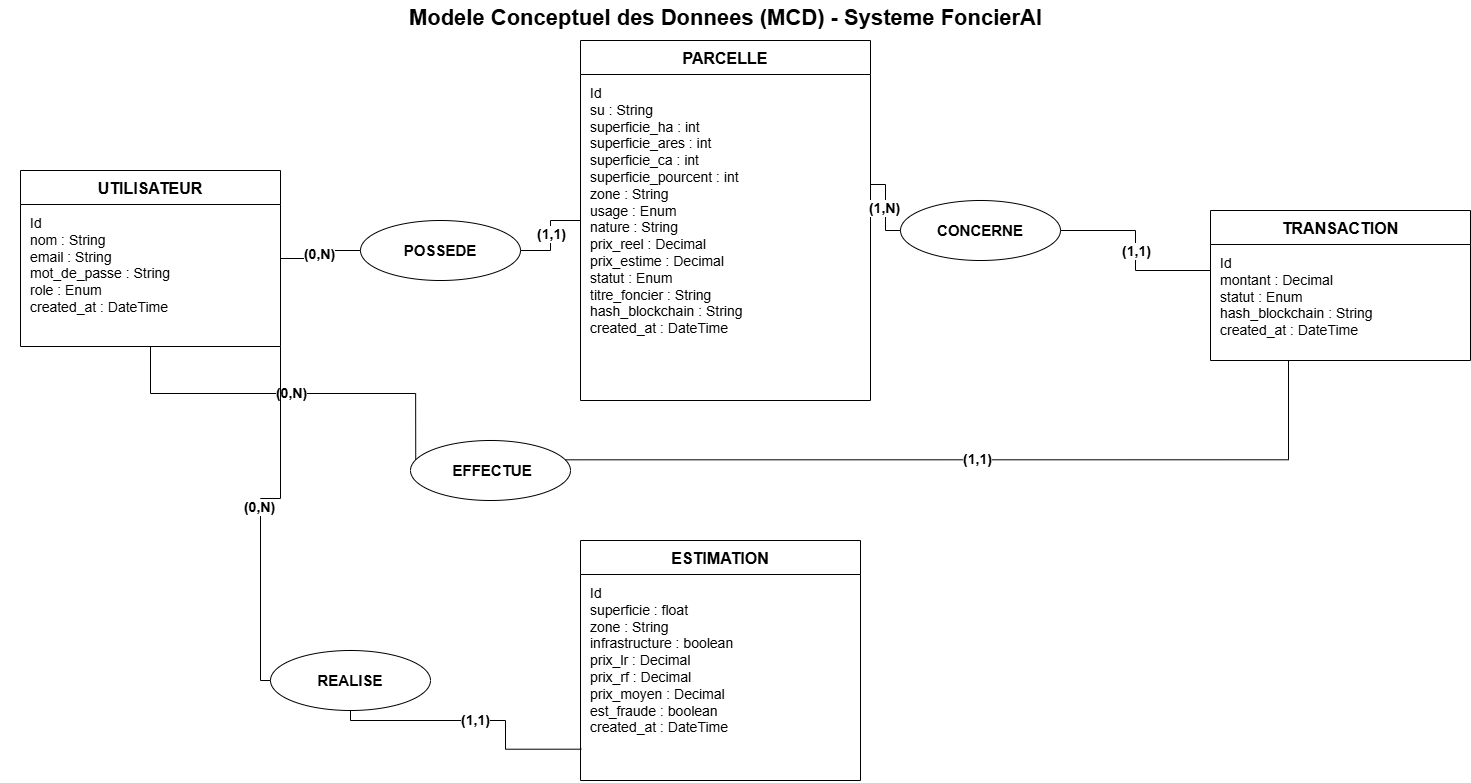

The diagram above was exported from draw.io. Its source (the exported page's mxGraphModel, read from the mxfile embedded in the PNG):
<mxGraphModel dx="1086" dy="727" grid="1" gridSize="10" guides="1" tooltips="1" connect="1" arrows="1" fold="1" page="1" pageScale="1" pageWidth="850" pageHeight="1100" math="0" shadow="0">
  <root>
    <mxCell id="0" />
    <mxCell id="1" parent="0" />
    <mxCell id="titre" parent="1" style="text;align=center;verticalAlign=middle;fontStyle=1;fontSize=22;html=1;" value="Modele Conceptuel des Donnees (MCD) - Systeme FoncierAI" vertex="1">
      <mxGeometry height="35" width="1450" x="20" as="geometry" />
    </mxCell>
    <mxCell id="ent_user" parent="1" style="swimlane;fontStyle=1;align=center;verticalAlign=middle;childLayout=stackLayout;horizontal=1;startSize=34;horizontalStack=0;resizeParent=0;fillColor=#ffffff;strokeColor=#000000;fontSize=16;" value="UTILISATEUR" vertex="1">
      <mxGeometry height="176" width="260" x="40" y="170" as="geometry" />
    </mxCell>
    <mxCell id="ent_user_attrs" parent="ent_user" style="text;align=left;verticalAlign=top;spacingLeft=8;spacingTop=4;overflow=hidden;fontSize=14;whiteSpace=wrap;html=1;" value="Id&#10;nom : String&#10;email : String&#10;mot_de_passe : String&#10;role : Enum&#10;created_at : DateTime" vertex="1">
      <mxGeometry height="142" width="260" y="34" as="geometry" />
    </mxCell>
    <mxCell id="ent_parc" parent="1" style="swimlane;fontStyle=1;align=center;verticalAlign=middle;childLayout=stackLayout;horizontal=1;startSize=34;horizontalStack=0;resizeParent=0;fillColor=#ffffff;strokeColor=#000000;fontSize=16;" value="PARCELLE" vertex="1">
      <mxGeometry height="360" width="290" x="600" y="40" as="geometry" />
    </mxCell>
    <mxCell id="ent_parc_attrs" parent="ent_parc" style="text;align=left;verticalAlign=top;spacingLeft=8;spacingTop=4;overflow=hidden;fontSize=14;whiteSpace=wrap;html=1;" value="Id&#10;su : String&#10;superficie_ha : int&#10;superficie_ares : int&#10;superficie_ca : int&#10;superficie_pourcent : int&#10;zone : String&#10;usage : Enum&#10;nature : String&#10;prix_reel : Decimal&#10;prix_estime : Decimal&#10;statut : Enum&#10;titre_foncier : String&#10;hash_blockchain : String&#10;created_at : DateTime" vertex="1">
      <mxGeometry height="326" width="290" y="34" as="geometry" />
    </mxCell>
    <mxCell id="ent_trans" parent="1" style="swimlane;fontStyle=1;align=center;verticalAlign=middle;childLayout=stackLayout;horizontal=1;startSize=34;horizontalStack=0;resizeParent=0;fillColor=#ffffff;strokeColor=#000000;fontSize=16;" value="TRANSACTION" vertex="1">
      <mxGeometry height="150" width="260" x="1230" y="210" as="geometry" />
    </mxCell>
    <mxCell id="ent_trans_attrs" parent="ent_trans" style="text;align=left;verticalAlign=top;spacingLeft=8;spacingTop=4;overflow=hidden;fontSize=14;whiteSpace=wrap;html=1;" value="Id&#10;montant : Decimal&#10;statut : Enum&#10;hash_blockchain : String&#10;created_at : DateTime" vertex="1">
      <mxGeometry height="116" width="260" y="34" as="geometry" />
    </mxCell>
    <mxCell id="ent_est" parent="1" style="swimlane;fontStyle=1;align=center;verticalAlign=middle;childLayout=stackLayout;horizontal=1;startSize=34;horizontalStack=0;resizeParent=0;fillColor=#ffffff;strokeColor=#000000;fontSize=16;" value="ESTIMATION" vertex="1">
      <mxGeometry height="240" width="280" x="600" y="540" as="geometry" />
    </mxCell>
    <mxCell id="ent_est_attrs" parent="ent_est" style="text;align=left;verticalAlign=top;spacingLeft=8;spacingTop=4;overflow=hidden;fontSize=14;whiteSpace=wrap;html=1;" value="Id&#10;superficie : float&#10;zone : String&#10;infrastructure : boolean&#10;prix_lr : Decimal&#10;prix_rf : Decimal&#10;prix_moyen : Decimal&#10;est_fraude : boolean&#10;created_at : DateTime" vertex="1">
      <mxGeometry height="206" width="280" y="34" as="geometry" />
    </mxCell>
    <mxCell id="assoc_possede" parent="1" style="ellipse;whiteSpace=wrap;html=1;fillColor=#ffffff;strokeColor=#000000;fontSize=15;fontStyle=1;" value="POSSEDE" vertex="1">
      <mxGeometry height="60" width="160" x="380" y="220" as="geometry" />
    </mxCell>
    <mxCell id="assoc_concerne" parent="1" style="ellipse;whiteSpace=wrap;html=1;fillColor=#ffffff;strokeColor=#000000;fontSize=15;fontStyle=1;" value="CONCERNE" vertex="1">
      <mxGeometry height="60" width="160" x="920" y="200" as="geometry" />
    </mxCell>
    <mxCell id="assoc_achete" parent="1" style="ellipse;whiteSpace=wrap;html=1;fillColor=#ffffff;strokeColor=#000000;fontSize=15;fontStyle=1;" value="&amp;nbsp;EFFECTUE" vertex="1">
      <mxGeometry height="60" width="160" x="430" y="440" as="geometry" />
    </mxCell>
    <mxCell id="assoc_genere" parent="1" style="ellipse;whiteSpace=wrap;html=1;fillColor=#ffffff;strokeColor=#000000;fontSize=15;fontStyle=1;" value="REALISE" vertex="1">
      <mxGeometry height="60" width="160" x="290" y="650" as="geometry" />
    </mxCell>
    <mxCell id="l1" edge="1" parent="1" source="ent_user" style="edgeStyle=orthogonalEdgeStyle;rounded=0;html=1;endArrow=none;strokeColor=#000000;fontSize=14;fontStyle=1;labelBackgroundColor=#ffffff;exitX=1;exitY=0.5;entryX=0;entryY=0.5;" target="assoc_possede" value="(0,N)">
      <mxGeometry relative="1" as="geometry">
        <mxPoint x="-0.6" as="offset" />
      </mxGeometry>
    </mxCell>
    <mxCell id="l2" edge="1" parent="1" source="assoc_possede" style="edgeStyle=orthogonalEdgeStyle;rounded=0;html=1;endArrow=none;strokeColor=#000000;fontSize=14;fontStyle=1;labelBackgroundColor=#ffffff;exitX=1;exitY=0.5;entryX=0;entryY=0.5;" target="ent_parc" value="(1,1)">
      <mxGeometry relative="1" as="geometry">
        <mxPoint x="0.6" as="offset" />
      </mxGeometry>
    </mxCell>
    <mxCell id="l3" edge="1" parent="1" source="ent_parc" style="edgeStyle=orthogonalEdgeStyle;rounded=0;html=1;endArrow=none;strokeColor=#000000;fontSize=14;fontStyle=1;labelBackgroundColor=#ffffff;exitX=1;exitY=0.4;entryX=0;entryY=0.5;" target="assoc_concerne" value="(1,N)">
      <mxGeometry relative="1" as="geometry">
        <mxPoint x="-0.6" as="offset" />
      </mxGeometry>
    </mxCell>
    <mxCell id="l4" edge="1" parent="1" source="assoc_concerne" style="edgeStyle=orthogonalEdgeStyle;rounded=0;html=1;endArrow=none;strokeColor=#000000;fontSize=14;fontStyle=1;labelBackgroundColor=#ffffff;exitX=1;exitY=0.5;entryX=0;entryY=0.4;" target="ent_trans" value="(1,1)">
      <mxGeometry relative="1" as="geometry">
        <mxPoint x="0.6" as="offset" />
      </mxGeometry>
    </mxCell>
    <mxCell id="l5" edge="1" parent="1" source="ent_user" style="edgeStyle=orthogonalEdgeStyle;rounded=0;html=1;endArrow=none;strokeColor=#000000;fontSize=14;fontStyle=1;labelBackgroundColor=#ffffff;exitX=0.5;exitY=1;entryX=0;entryY=0.3;" target="assoc_achete" value="(0,N)">
      <mxGeometry relative="1" as="geometry">
        <mxPoint x="-0.6" as="offset" />
      </mxGeometry>
    </mxCell>
    <mxCell id="l6" edge="1" parent="1" source="assoc_achete" style="edgeStyle=orthogonalEdgeStyle;rounded=0;html=1;endArrow=none;strokeColor=#000000;fontSize=14;fontStyle=1;labelBackgroundColor=#ffffff;exitX=1;exitY=0.3;entryX=0.3;entryY=1;" target="ent_trans" value="(1,1)">
      <mxGeometry relative="1" as="geometry">
        <mxPoint x="0.6" as="offset" />
      </mxGeometry>
    </mxCell>
    <mxCell id="l9" edge="1" parent="1" source="ent_user_attrs" style="edgeStyle=orthogonalEdgeStyle;rounded=0;html=1;endArrow=none;strokeColor=#000000;fontSize=14;fontStyle=1;labelBackgroundColor=#ffffff;exitX=1;exitY=1;entryX=0;entryY=0.5;exitDx=0;exitDy=0;" target="assoc_genere" value="(0,N)">
      <mxGeometry relative="1" as="geometry">
        <mxPoint x="-0.6" as="offset" />
      </mxGeometry>
    </mxCell>
    <mxCell id="l10" edge="1" parent="1" source="assoc_genere" style="edgeStyle=orthogonalEdgeStyle;rounded=0;html=1;endArrow=none;strokeColor=#000000;fontSize=14;fontStyle=1;labelBackgroundColor=#ffffff;exitX=0.5;exitY=1;entryX=0.003;entryY=0.848;entryDx=0;entryDy=0;entryPerimeter=0;" target="ent_est_attrs" value="(1,1)">
      <mxGeometry relative="1" as="geometry">
        <mxPoint x="0.6" as="offset" />
      </mxGeometry>
    </mxCell>
  </root>
</mxGraphModel>